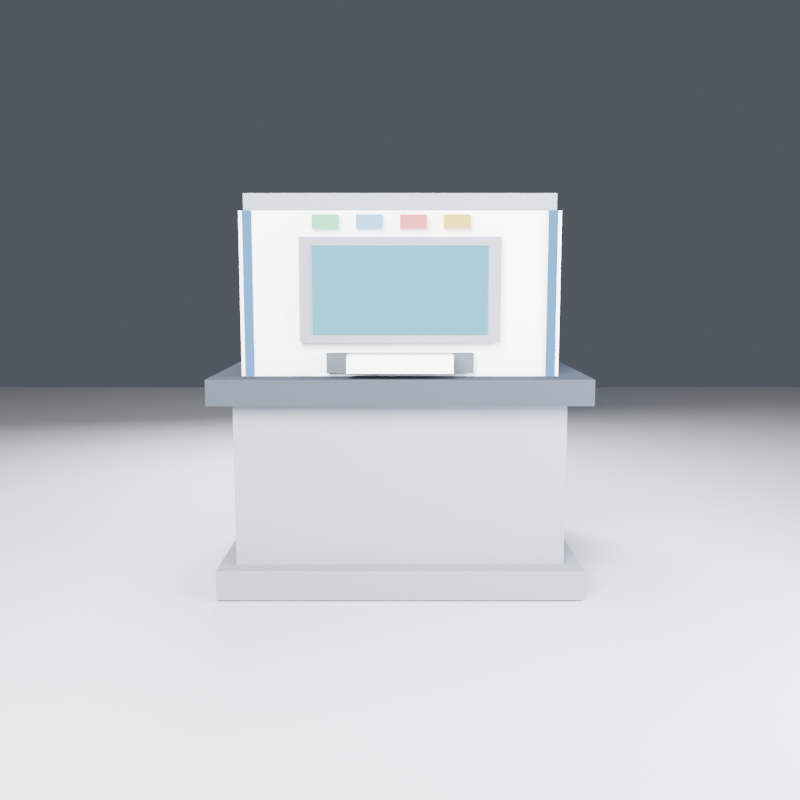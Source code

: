 # Source: id_issuer.blend  (saved by Blender 5.2.45; exported with 4.5.12 LTS)
import bpy
from mathutils import Matrix  # noqa: F401  (used for matrix-valued properties, if any)

bpy.ops.wm.read_factory_settings(use_empty=True)
scene = bpy.context.scene
scene.name = 'Scene'

# ---- materials (node trees are filled in below, after node groups)
mat_id_issuer_trim = bpy.data.materials.new('id_issuer_trim')
mat_id_issuer_trim.diffuse_color = (0.22, 0.24, 0.28, 1.0)
mat_id_issuer_body2 = bpy.data.materials.new('id_issuer_body2')
mat_id_issuer_body2.diffuse_color = (0.24, 0.27, 0.31, 1.0)
mat_id_issuer_top = bpy.data.materials.new('id_issuer_top')
mat_id_issuer_top.diffuse_color = (0.05, 0.06, 0.08, 1.0)
mat_id_issuer_body = bpy.data.materials.new('id_issuer_body')
mat_id_issuer_body.diffuse_color = (0.93, 0.94, 0.96, 1.0)
mat_id_issuer_screen = bpy.data.materials.new('id_issuer_screen')
mat_id_issuer_screen.diffuse_color = (0.25, 0.5, 0.78, 1.0)
mat_id_issuer_slot = bpy.data.materials.new('id_issuer_slot')
mat_id_issuer_slot.diffuse_color = (0.08, 0.1, 0.12, 1.0)
mat_id_issuer_paper = bpy.data.materials.new('id_issuer_paper')
mat_id_issuer_paper.diffuse_color = (0.94, 0.93, 0.89, 1.0)
mat_id_issuer_accent = bpy.data.materials.new('id_issuer_accent')
mat_id_issuer_accent.diffuse_color = (0.15, 0.6, 0.8, 1.0)
mat_id_issuer_led_green = bpy.data.materials.new('id_issuer_led_green')
mat_id_issuer_led_green.diffuse_color = (0.1, 0.82, 0.3, 1.0)
mat_id_issuer_led_blue = bpy.data.materials.new('id_issuer_led_blue')
mat_id_issuer_led_blue.diffuse_color = (0.05, 0.82, 0.9, 1.0)
mat_id_issuer_led_red = bpy.data.materials.new('id_issuer_led_red')
mat_id_issuer_led_red.diffuse_color = (0.82, 0.12, 0.12, 1.0)
mat_id_issuer_led_amber = bpy.data.materials.new('id_issuer_led_amber')
mat_id_issuer_led_amber.diffuse_color = (0.95, 0.6, 0.08, 1.0)
mat_ground = bpy.data.materials.new('ground')
mat_ground.diffuse_color = (0.5, 0.52, 0.55, 1.0)

# ---- material node trees
mat_id_issuer_trim.use_nodes = True; mat_id_issuer_trim.node_tree.nodes.clear()
_N = mat_id_issuer_trim.node_tree.nodes; _L = mat_id_issuer_trim.node_tree.links
n0 = _N.new('ShaderNodeBsdfPrincipled'); n0.name = 'Principled BSDF'; n0.location = (0, 0)
n0.inputs[0].default_value = (0.22, 0.24, 0.28, 1.0)
n0.inputs[2].default_value = 0.7
n0.inputs[10].default_value = 0.005
n0.inputs[13].default_value = 0.0
n1 = _N.new('ShaderNodeOutputMaterial'); n1.name = 'Material Output'; n1.location = (0, 0)
_L.new(n0.outputs[0], n1.inputs[0])
n1.is_active_output = True
mat_id_issuer_body2.use_nodes = True; mat_id_issuer_body2.node_tree.nodes.clear()
_N = mat_id_issuer_body2.node_tree.nodes; _L = mat_id_issuer_body2.node_tree.links
n0 = _N.new('ShaderNodeBsdfPrincipled'); n0.name = 'Principled BSDF'; n0.location = (0, 0)
n0.inputs[0].default_value = (0.24, 0.27, 0.31, 1.0)
n0.inputs[2].default_value = 0.7
n0.inputs[10].default_value = 0.005
n0.inputs[13].default_value = 0.0
n1 = _N.new('ShaderNodeOutputMaterial'); n1.name = 'Material Output'; n1.location = (0, 0)
_L.new(n0.outputs[0], n1.inputs[0])
n1.is_active_output = True
mat_id_issuer_top.use_nodes = True; mat_id_issuer_top.node_tree.nodes.clear()
_N = mat_id_issuer_top.node_tree.nodes; _L = mat_id_issuer_top.node_tree.links
n0 = _N.new('ShaderNodeBsdfPrincipled'); n0.name = 'Principled BSDF'; n0.location = (0, 0)
n0.inputs[0].default_value = (0.05, 0.06, 0.08, 1.0)
n0.inputs[2].default_value = 0.7
n0.inputs[10].default_value = 0.005
n0.inputs[13].default_value = 0.0
n1 = _N.new('ShaderNodeOutputMaterial'); n1.name = 'Material Output'; n1.location = (0, 0)
_L.new(n0.outputs[0], n1.inputs[0])
n1.is_active_output = True
mat_id_issuer_body.use_nodes = True; mat_id_issuer_body.node_tree.nodes.clear()
_N = mat_id_issuer_body.node_tree.nodes; _L = mat_id_issuer_body.node_tree.links
n0 = _N.new('ShaderNodeBsdfPrincipled'); n0.name = 'Principled BSDF'; n0.location = (0, 0)
n0.inputs[0].default_value = (0.93, 0.94, 0.96, 1.0)
n0.inputs[2].default_value = 0.7
n0.inputs[10].default_value = 0.005
n0.inputs[13].default_value = 0.0
n1 = _N.new('ShaderNodeOutputMaterial'); n1.name = 'Material Output'; n1.location = (0, 0)
_L.new(n0.outputs[0], n1.inputs[0])
n1.is_active_output = True
mat_id_issuer_screen.use_nodes = True; mat_id_issuer_screen.node_tree.nodes.clear()
_N = mat_id_issuer_screen.node_tree.nodes; _L = mat_id_issuer_screen.node_tree.links
n0 = _N.new('ShaderNodeEmission'); n0.name = 'Emission'; n0.location = (0, 0)
n0.inputs[0].default_value = (0.149, 0.698, 0.9333, 1.0)
n0.inputs[1].default_value = 2.0
n1 = _N.new('ShaderNodeOutputMaterial'); n1.name = 'Material Output'; n1.location = (0, 0)
_L.new(n0.outputs[0], n1.inputs[0])
n1.is_active_output = True
mat_id_issuer_slot.use_nodes = True; mat_id_issuer_slot.node_tree.nodes.clear()
_N = mat_id_issuer_slot.node_tree.nodes; _L = mat_id_issuer_slot.node_tree.links
n0 = _N.new('ShaderNodeBsdfPrincipled'); n0.name = 'Principled BSDF'; n0.location = (0, 0)
n0.inputs[0].default_value = (0.08, 0.1, 0.12, 1.0)
n0.inputs[2].default_value = 0.7
n0.inputs[10].default_value = 0.005
n0.inputs[13].default_value = 0.0
n1 = _N.new('ShaderNodeOutputMaterial'); n1.name = 'Material Output'; n1.location = (0, 0)
_L.new(n0.outputs[0], n1.inputs[0])
n1.is_active_output = True
mat_id_issuer_paper.use_nodes = True; mat_id_issuer_paper.node_tree.nodes.clear()
_N = mat_id_issuer_paper.node_tree.nodes; _L = mat_id_issuer_paper.node_tree.links
n0 = _N.new('ShaderNodeBsdfPrincipled'); n0.name = 'Principled BSDF'; n0.location = (0, 0)
n0.inputs[0].default_value = (0.94, 0.93, 0.89, 1.0)
n0.inputs[2].default_value = 0.7
n0.inputs[10].default_value = 0.005
n0.inputs[13].default_value = 0.0
n1 = _N.new('ShaderNodeOutputMaterial'); n1.name = 'Material Output'; n1.location = (0, 0)
_L.new(n0.outputs[0], n1.inputs[0])
n1.is_active_output = True
mat_id_issuer_accent.use_nodes = True; mat_id_issuer_accent.node_tree.nodes.clear()
_N = mat_id_issuer_accent.node_tree.nodes; _L = mat_id_issuer_accent.node_tree.links
n0 = _N.new('ShaderNodeEmission'); n0.name = 'Emission'; n0.location = (0, 0)
n0.inputs[0].default_value = (0.149, 0.4471, 0.851, 1.0)
n0.inputs[1].default_value = 1.8
n1 = _N.new('ShaderNodeOutputMaterial'); n1.name = 'Material Output'; n1.location = (0, 0)
_L.new(n0.outputs[0], n1.inputs[0])
n1.is_active_output = True
mat_id_issuer_led_green.use_nodes = True; mat_id_issuer_led_green.node_tree.nodes.clear()
_N = mat_id_issuer_led_green.node_tree.nodes; _L = mat_id_issuer_led_green.node_tree.links
n0 = _N.new('ShaderNodeEmission'); n0.name = 'Emission'; n0.location = (0, 0)
n0.inputs[0].default_value = (0.2118, 0.8863, 0.4706, 1.0)
n0.inputs[1].default_value = 3.5
n1 = _N.new('ShaderNodeOutputMaterial'); n1.name = 'Material Output'; n1.location = (0, 0)
_L.new(n0.outputs[0], n1.inputs[0])
n1.is_active_output = True
mat_id_issuer_led_blue.use_nodes = True; mat_id_issuer_led_blue.node_tree.nodes.clear()
_N = mat_id_issuer_led_blue.node_tree.nodes; _L = mat_id_issuer_led_blue.node_tree.links
n0 = _N.new('ShaderNodeEmission'); n0.name = 'Emission'; n0.location = (0, 0)
n0.inputs[0].default_value = (0.2588, 0.6196, 1.0, 1.0)
n0.inputs[1].default_value = 3.5
n1 = _N.new('ShaderNodeOutputMaterial'); n1.name = 'Material Output'; n1.location = (0, 0)
_L.new(n0.outputs[0], n1.inputs[0])
n1.is_active_output = True
mat_id_issuer_led_red.use_nodes = True; mat_id_issuer_led_red.node_tree.nodes.clear()
_N = mat_id_issuer_led_red.node_tree.nodes; _L = mat_id_issuer_led_red.node_tree.links
n0 = _N.new('ShaderNodeEmission'); n0.name = 'Emission'; n0.location = (0, 0)
n0.inputs[0].default_value = (1.0, 0.2824, 0.2824, 1.0)
n0.inputs[1].default_value = 3.5
n1 = _N.new('ShaderNodeOutputMaterial'); n1.name = 'Material Output'; n1.location = (0, 0)
_L.new(n0.outputs[0], n1.inputs[0])
n1.is_active_output = True
mat_id_issuer_led_amber.use_nodes = True; mat_id_issuer_led_amber.node_tree.nodes.clear()
_N = mat_id_issuer_led_amber.node_tree.nodes; _L = mat_id_issuer_led_amber.node_tree.links
n0 = _N.new('ShaderNodeEmission'); n0.name = 'Emission'; n0.location = (0, 0)
n0.inputs[0].default_value = (1.0, 0.7137, 0.1725, 1.0)
n0.inputs[1].default_value = 3.5
n1 = _N.new('ShaderNodeOutputMaterial'); n1.name = 'Material Output'; n1.location = (0, 0)
_L.new(n0.outputs[0], n1.inputs[0])
n1.is_active_output = True
mat_ground.use_nodes = True; mat_ground.node_tree.nodes.clear()
_N = mat_ground.node_tree.nodes; _L = mat_ground.node_tree.links
n0 = _N.new('ShaderNodeBsdfPrincipled'); n0.name = 'Principled BSDF'; n0.location = (-200, 100)
n0.inputs[0].default_value = (0.5, 0.52, 0.55, 1.0)
n0.inputs[2].default_value = 0.9
n0.inputs[10].default_value = 0.005
n1 = _N.new('ShaderNodeOutputMaterial'); n1.name = 'Material Output'; n1.location = (200, 100)
_L.new(n0.outputs[0], n1.inputs[0])
n1.is_active_output = True

# ---- world
world_world = bpy.data.worlds.new('world'); scene.world = world_world
world_world.use_nodes = True; world_world.node_tree.nodes.clear()
_N = world_world.node_tree.nodes; _L = world_world.node_tree.links
n0 = _N.new('ShaderNodeBackground'); n0.name = 'Background'; n0.location = (-200, 100)
n0.inputs[0].default_value = (0.09, 0.1, 0.12, 1.0)
n1 = _N.new('ShaderNodeOutputWorld'); n1.name = 'World Output'; n1.location = (200, 100)
_L.new(n0.outputs[0], n1.inputs[0])
n1.is_active_output = True

# ---- cameras
cam_camera = bpy.data.cameras.new('Camera')
cam_camera.lens = 40.0

# ---- lights
light_area = bpy.data.lights.new('Area', 'AREA')
light_area.color = (1.0, 0.97, 0.93)
light_area.energy = 350.0
light_area.size = 1.2
light_area.size_y = 1.0
light_area_001 = bpy.data.lights.new('Area.001', 'AREA')
light_area_001.color = (0.85, 0.9, 1.0)
light_area_001.energy = 90.0
light_area_001.size = 1.0
light_area_001.size_y = 1.0
light_area_002 = bpy.data.lights.new('Area.002', 'AREA')
light_area_002.color = (0.92, 0.95, 1.0)
light_area_002.energy = 200.0
light_area_002.size = 0.8
light_area_002.size_y = 1.0

# ---- meshes
me_cube = bpy.data.meshes.new('Cube')
me_cube.from_pydata([(-0.5, -0.5, -0.5), (-0.5, -0.5, 0.5), (-0.5, 0.5, -0.5), (-0.5, 0.5, 0.5), (0.5, -0.5, -0.5), (0.5, -0.5, 0.5), (0.5, 0.5, -0.5), (0.5, 0.5, 0.5)], [], [(0, 1, 3, 2), (2, 3, 7, 6), (6, 7, 5, 4), (4, 5, 1, 0), (2, 6, 4, 0), (7, 3, 1, 5)])
_uv = me_cube.uv_layers.new(name='UVMap')
_uv.uv.foreach_set('vector', [0.375, 0.0, 0.625, 0.0, 0.625, 0.25, 0.375, 0.25, 0.375, 0.25, 0.625, 0.25, 0.625, 0.5, 0.375, 0.5, 0.375, 0.5, 0.625, 0.5, 0.625, 0.75, 0.375, 0.75, 0.375, 0.75, 0.625, 0.75, 0.625, 1.0, 0.375, 1.0, 0.125, 0.5, 0.375, 0.5, 0.375, 0.75, 0.125, 0.75, 0.625, 0.5, 0.875, 0.5, 0.875, 0.75, 0.625, 0.75])
me_cube.materials.append(mat_id_issuer_trim)
me_cube.update()
me_cube_001 = bpy.data.meshes.new('Cube.001')
me_cube_001.from_pydata([(-0.5, -0.5, -0.5), (-0.5, -0.5, 0.5), (-0.5, 0.5, -0.5), (-0.5, 0.5, 0.5), (0.5, -0.5, -0.5), (0.5, -0.5, 0.5), (0.5, 0.5, -0.5), (0.5, 0.5, 0.5)], [], [(0, 1, 3, 2), (2, 3, 7, 6), (6, 7, 5, 4), (4, 5, 1, 0), (2, 6, 4, 0), (7, 3, 1, 5)])
_uv = me_cube_001.uv_layers.new(name='UVMap')
_uv.uv.foreach_set('vector', [0.375, 0.0, 0.625, 0.0, 0.625, 0.25, 0.375, 0.25, 0.375, 0.25, 0.625, 0.25, 0.625, 0.5, 0.375, 0.5, 0.375, 0.5, 0.625, 0.5, 0.625, 0.75, 0.375, 0.75, 0.375, 0.75, 0.625, 0.75, 0.625, 1.0, 0.375, 1.0, 0.125, 0.5, 0.375, 0.5, 0.375, 0.75, 0.125, 0.75, 0.625, 0.5, 0.875, 0.5, 0.875, 0.75, 0.625, 0.75])
me_cube_001.materials.append(mat_id_issuer_body2)
me_cube_001.update()
me_cube_002 = bpy.data.meshes.new('Cube.002')
me_cube_002.from_pydata([(-0.5, -0.5, -0.5), (-0.5, -0.5, 0.5), (-0.5, 0.5, -0.5), (-0.5, 0.5, 0.5), (0.5, -0.5, -0.5), (0.5, -0.5, 0.5), (0.5, 0.5, -0.5), (0.5, 0.5, 0.5)], [], [(0, 1, 3, 2), (2, 3, 7, 6), (6, 7, 5, 4), (4, 5, 1, 0), (2, 6, 4, 0), (7, 3, 1, 5)])
_uv = me_cube_002.uv_layers.new(name='UVMap')
_uv.uv.foreach_set('vector', [0.375, 0.0, 0.625, 0.0, 0.625, 0.25, 0.375, 0.25, 0.375, 0.25, 0.625, 0.25, 0.625, 0.5, 0.375, 0.5, 0.375, 0.5, 0.625, 0.5, 0.625, 0.75, 0.375, 0.75, 0.375, 0.75, 0.625, 0.75, 0.625, 1.0, 0.375, 1.0, 0.125, 0.5, 0.375, 0.5, 0.375, 0.75, 0.125, 0.75, 0.625, 0.5, 0.875, 0.5, 0.875, 0.75, 0.625, 0.75])
me_cube_002.materials.append(mat_id_issuer_top)
me_cube_002.update()
me_cube_003 = bpy.data.meshes.new('Cube.003')
me_cube_003.from_pydata([(-0.5, -0.5, -0.5), (-0.5, -0.5, 0.5), (-0.5, 0.5, -0.5), (-0.5, 0.5, 0.5), (0.5, -0.5, -0.5), (0.5, -0.5, 0.5), (0.5, 0.5, -0.5), (0.5, 0.5, 0.5)], [], [(0, 1, 3, 2), (2, 3, 7, 6), (6, 7, 5, 4), (4, 5, 1, 0), (2, 6, 4, 0), (7, 3, 1, 5)])
_uv = me_cube_003.uv_layers.new(name='UVMap')
_uv.uv.foreach_set('vector', [0.375, 0.0, 0.625, 0.0, 0.625, 0.25, 0.375, 0.25, 0.375, 0.25, 0.625, 0.25, 0.625, 0.5, 0.375, 0.5, 0.375, 0.5, 0.625, 0.5, 0.625, 0.75, 0.375, 0.75, 0.375, 0.75, 0.625, 0.75, 0.625, 1.0, 0.375, 1.0, 0.125, 0.5, 0.375, 0.5, 0.375, 0.75, 0.125, 0.75, 0.625, 0.5, 0.875, 0.5, 0.875, 0.75, 0.625, 0.75])
me_cube_003.materials.append(mat_id_issuer_body)
me_cube_003.update()
me_cube_004 = bpy.data.meshes.new('Cube.004')
me_cube_004.from_pydata([(-0.5, -0.5, -0.5), (-0.5, -0.5, 0.5), (-0.5, 0.5, -0.5), (-0.5, 0.5, 0.5), (0.5, -0.5, -0.5), (0.5, -0.5, 0.5), (0.5, 0.5, -0.5), (0.5, 0.5, 0.5)], [], [(0, 1, 3, 2), (2, 3, 7, 6), (6, 7, 5, 4), (4, 5, 1, 0), (2, 6, 4, 0), (7, 3, 1, 5)])
_uv = me_cube_004.uv_layers.new(name='UVMap')
_uv.uv.foreach_set('vector', [0.375, 0.0, 0.625, 0.0, 0.625, 0.25, 0.375, 0.25, 0.375, 0.25, 0.625, 0.25, 0.625, 0.5, 0.375, 0.5, 0.375, 0.5, 0.625, 0.5, 0.625, 0.75, 0.375, 0.75, 0.375, 0.75, 0.625, 0.75, 0.625, 1.0, 0.375, 1.0, 0.125, 0.5, 0.375, 0.5, 0.375, 0.75, 0.125, 0.75, 0.625, 0.5, 0.875, 0.5, 0.875, 0.75, 0.625, 0.75])
me_cube_004.materials.append(mat_id_issuer_trim)
me_cube_004.update()
me_cube_005 = bpy.data.meshes.new('Cube.005')
me_cube_005.from_pydata([(-0.5, -0.5, -0.5), (-0.5, -0.5, 0.5), (-0.5, 0.5, -0.5), (-0.5, 0.5, 0.5), (0.5, -0.5, -0.5), (0.5, -0.5, 0.5), (0.5, 0.5, -0.5), (0.5, 0.5, 0.5)], [], [(0, 1, 3, 2), (2, 3, 7, 6), (6, 7, 5, 4), (4, 5, 1, 0), (2, 6, 4, 0), (7, 3, 1, 5)])
_uv = me_cube_005.uv_layers.new(name='UVMap')
_uv.uv.foreach_set('vector', [0.375, 0.0, 0.625, 0.0, 0.625, 0.25, 0.375, 0.25, 0.375, 0.25, 0.625, 0.25, 0.625, 0.5, 0.375, 0.5, 0.375, 0.5, 0.625, 0.5, 0.625, 0.75, 0.375, 0.75, 0.375, 0.75, 0.625, 0.75, 0.625, 1.0, 0.375, 1.0, 0.125, 0.5, 0.375, 0.5, 0.375, 0.75, 0.125, 0.75, 0.625, 0.5, 0.875, 0.5, 0.875, 0.75, 0.625, 0.75])
me_cube_005.materials.append(mat_id_issuer_screen)
me_cube_005.update()
me_cube_006 = bpy.data.meshes.new('Cube.006')
me_cube_006.from_pydata([(-0.5, -0.5, -0.5), (-0.5, -0.5, 0.5), (-0.5, 0.5, -0.5), (-0.5, 0.5, 0.5), (0.5, -0.5, -0.5), (0.5, -0.5, 0.5), (0.5, 0.5, -0.5), (0.5, 0.5, 0.5)], [], [(0, 1, 3, 2), (2, 3, 7, 6), (6, 7, 5, 4), (4, 5, 1, 0), (2, 6, 4, 0), (7, 3, 1, 5)])
_uv = me_cube_006.uv_layers.new(name='UVMap')
_uv.uv.foreach_set('vector', [0.375, 0.0, 0.625, 0.0, 0.625, 0.25, 0.375, 0.25, 0.375, 0.25, 0.625, 0.25, 0.625, 0.5, 0.375, 0.5, 0.375, 0.5, 0.625, 0.5, 0.625, 0.75, 0.375, 0.75, 0.375, 0.75, 0.625, 0.75, 0.625, 1.0, 0.375, 1.0, 0.125, 0.5, 0.375, 0.5, 0.375, 0.75, 0.125, 0.75, 0.625, 0.5, 0.875, 0.5, 0.875, 0.75, 0.625, 0.75])
me_cube_006.materials.append(mat_id_issuer_slot)
me_cube_006.update()
me_cube_007 = bpy.data.meshes.new('Cube.007')
me_cube_007.from_pydata([(-0.5, -0.5, -0.5), (-0.5, -0.5, 0.5), (-0.5, 0.5, -0.5), (-0.5, 0.5, 0.5), (0.5, -0.5, -0.5), (0.5, -0.5, 0.5), (0.5, 0.5, -0.5), (0.5, 0.5, 0.5)], [], [(0, 1, 3, 2), (2, 3, 7, 6), (6, 7, 5, 4), (4, 5, 1, 0), (2, 6, 4, 0), (7, 3, 1, 5)])
_uv = me_cube_007.uv_layers.new(name='UVMap')
_uv.uv.foreach_set('vector', [0.375, 0.0, 0.625, 0.0, 0.625, 0.25, 0.375, 0.25, 0.375, 0.25, 0.625, 0.25, 0.625, 0.5, 0.375, 0.5, 0.375, 0.5, 0.625, 0.5, 0.625, 0.75, 0.375, 0.75, 0.375, 0.75, 0.625, 0.75, 0.625, 1.0, 0.375, 1.0, 0.125, 0.5, 0.375, 0.5, 0.375, 0.75, 0.125, 0.75, 0.625, 0.5, 0.875, 0.5, 0.875, 0.75, 0.625, 0.75])
me_cube_007.materials.append(mat_id_issuer_paper)
me_cube_007.update()
me_cube_008 = bpy.data.meshes.new('Cube.008')
me_cube_008.from_pydata([(-0.5, -0.5, -0.5), (-0.5, -0.5, 0.5), (-0.5, 0.5, -0.5), (-0.5, 0.5, 0.5), (0.5, -0.5, -0.5), (0.5, -0.5, 0.5), (0.5, 0.5, -0.5), (0.5, 0.5, 0.5)], [], [(0, 1, 3, 2), (2, 3, 7, 6), (6, 7, 5, 4), (4, 5, 1, 0), (2, 6, 4, 0), (7, 3, 1, 5)])
_uv = me_cube_008.uv_layers.new(name='UVMap')
_uv.uv.foreach_set('vector', [0.375, 0.0, 0.625, 0.0, 0.625, 0.25, 0.375, 0.25, 0.375, 0.25, 0.625, 0.25, 0.625, 0.5, 0.375, 0.5, 0.375, 0.5, 0.625, 0.5, 0.625, 0.75, 0.375, 0.75, 0.375, 0.75, 0.625, 0.75, 0.625, 1.0, 0.375, 1.0, 0.125, 0.5, 0.375, 0.5, 0.375, 0.75, 0.125, 0.75, 0.625, 0.5, 0.875, 0.5, 0.875, 0.75, 0.625, 0.75])
me_cube_008.materials.append(mat_id_issuer_accent)
me_cube_008.update()
me_cube_009 = bpy.data.meshes.new('Cube.009')
me_cube_009.from_pydata([(-0.5, -0.5, -0.5), (-0.5, -0.5, 0.5), (-0.5, 0.5, -0.5), (-0.5, 0.5, 0.5), (0.5, -0.5, -0.5), (0.5, -0.5, 0.5), (0.5, 0.5, -0.5), (0.5, 0.5, 0.5)], [], [(0, 1, 3, 2), (2, 3, 7, 6), (6, 7, 5, 4), (4, 5, 1, 0), (2, 6, 4, 0), (7, 3, 1, 5)])
_uv = me_cube_009.uv_layers.new(name='UVMap')
_uv.uv.foreach_set('vector', [0.375, 0.0, 0.625, 0.0, 0.625, 0.25, 0.375, 0.25, 0.375, 0.25, 0.625, 0.25, 0.625, 0.5, 0.375, 0.5, 0.375, 0.5, 0.625, 0.5, 0.625, 0.75, 0.375, 0.75, 0.375, 0.75, 0.625, 0.75, 0.625, 1.0, 0.375, 1.0, 0.125, 0.5, 0.375, 0.5, 0.375, 0.75, 0.125, 0.75, 0.625, 0.5, 0.875, 0.5, 0.875, 0.75, 0.625, 0.75])
me_cube_009.materials.append(mat_id_issuer_accent)
me_cube_009.update()
me_cube_010 = bpy.data.meshes.new('Cube.010')
me_cube_010.from_pydata([(-0.5, -0.5, -0.5), (-0.5, -0.5, 0.5), (-0.5, 0.5, -0.5), (-0.5, 0.5, 0.5), (0.5, -0.5, -0.5), (0.5, -0.5, 0.5), (0.5, 0.5, -0.5), (0.5, 0.5, 0.5)], [], [(0, 1, 3, 2), (2, 3, 7, 6), (6, 7, 5, 4), (4, 5, 1, 0), (2, 6, 4, 0), (7, 3, 1, 5)])
_uv = me_cube_010.uv_layers.new(name='UVMap')
_uv.uv.foreach_set('vector', [0.375, 0.0, 0.625, 0.0, 0.625, 0.25, 0.375, 0.25, 0.375, 0.25, 0.625, 0.25, 0.625, 0.5, 0.375, 0.5, 0.375, 0.5, 0.625, 0.5, 0.625, 0.75, 0.375, 0.75, 0.375, 0.75, 0.625, 0.75, 0.625, 1.0, 0.375, 1.0, 0.125, 0.5, 0.375, 0.5, 0.375, 0.75, 0.125, 0.75, 0.625, 0.5, 0.875, 0.5, 0.875, 0.75, 0.625, 0.75])
me_cube_010.materials.append(mat_id_issuer_led_green)
me_cube_010.update()
me_cube_011 = bpy.data.meshes.new('Cube.011')
me_cube_011.from_pydata([(-0.5, -0.5, -0.5), (-0.5, -0.5, 0.5), (-0.5, 0.5, -0.5), (-0.5, 0.5, 0.5), (0.5, -0.5, -0.5), (0.5, -0.5, 0.5), (0.5, 0.5, -0.5), (0.5, 0.5, 0.5)], [], [(0, 1, 3, 2), (2, 3, 7, 6), (6, 7, 5, 4), (4, 5, 1, 0), (2, 6, 4, 0), (7, 3, 1, 5)])
_uv = me_cube_011.uv_layers.new(name='UVMap')
_uv.uv.foreach_set('vector', [0.375, 0.0, 0.625, 0.0, 0.625, 0.25, 0.375, 0.25, 0.375, 0.25, 0.625, 0.25, 0.625, 0.5, 0.375, 0.5, 0.375, 0.5, 0.625, 0.5, 0.625, 0.75, 0.375, 0.75, 0.375, 0.75, 0.625, 0.75, 0.625, 1.0, 0.375, 1.0, 0.125, 0.5, 0.375, 0.5, 0.375, 0.75, 0.125, 0.75, 0.625, 0.5, 0.875, 0.5, 0.875, 0.75, 0.625, 0.75])
me_cube_011.materials.append(mat_id_issuer_led_blue)
me_cube_011.update()
me_cube_012 = bpy.data.meshes.new('Cube.012')
me_cube_012.from_pydata([(-0.5, -0.5, -0.5), (-0.5, -0.5, 0.5), (-0.5, 0.5, -0.5), (-0.5, 0.5, 0.5), (0.5, -0.5, -0.5), (0.5, -0.5, 0.5), (0.5, 0.5, -0.5), (0.5, 0.5, 0.5)], [], [(0, 1, 3, 2), (2, 3, 7, 6), (6, 7, 5, 4), (4, 5, 1, 0), (2, 6, 4, 0), (7, 3, 1, 5)])
_uv = me_cube_012.uv_layers.new(name='UVMap')
_uv.uv.foreach_set('vector', [0.375, 0.0, 0.625, 0.0, 0.625, 0.25, 0.375, 0.25, 0.375, 0.25, 0.625, 0.25, 0.625, 0.5, 0.375, 0.5, 0.375, 0.5, 0.625, 0.5, 0.625, 0.75, 0.375, 0.75, 0.375, 0.75, 0.625, 0.75, 0.625, 1.0, 0.375, 1.0, 0.125, 0.5, 0.375, 0.5, 0.375, 0.75, 0.125, 0.75, 0.625, 0.5, 0.875, 0.5, 0.875, 0.75, 0.625, 0.75])
me_cube_012.materials.append(mat_id_issuer_led_red)
me_cube_012.update()
me_cube_013 = bpy.data.meshes.new('Cube.013')
me_cube_013.from_pydata([(-0.5, -0.5, -0.5), (-0.5, -0.5, 0.5), (-0.5, 0.5, -0.5), (-0.5, 0.5, 0.5), (0.5, -0.5, -0.5), (0.5, -0.5, 0.5), (0.5, 0.5, -0.5), (0.5, 0.5, 0.5)], [], [(0, 1, 3, 2), (2, 3, 7, 6), (6, 7, 5, 4), (4, 5, 1, 0), (2, 6, 4, 0), (7, 3, 1, 5)])
_uv = me_cube_013.uv_layers.new(name='UVMap')
_uv.uv.foreach_set('vector', [0.375, 0.0, 0.625, 0.0, 0.625, 0.25, 0.375, 0.25, 0.375, 0.25, 0.625, 0.25, 0.625, 0.5, 0.375, 0.5, 0.375, 0.5, 0.625, 0.5, 0.625, 0.75, 0.375, 0.75, 0.375, 0.75, 0.625, 0.75, 0.625, 1.0, 0.375, 1.0, 0.125, 0.5, 0.375, 0.5, 0.375, 0.75, 0.125, 0.75, 0.625, 0.5, 0.875, 0.5, 0.875, 0.75, 0.625, 0.75])
me_cube_013.materials.append(mat_id_issuer_led_amber)
me_cube_013.update()
me_cube_014 = bpy.data.meshes.new('Cube.014')
me_cube_014.from_pydata([(-0.5, -0.5, -0.5), (-0.5, -0.5, 0.5), (-0.5, 0.5, -0.5), (-0.5, 0.5, 0.5), (0.5, -0.5, -0.5), (0.5, -0.5, 0.5), (0.5, 0.5, -0.5), (0.5, 0.5, 0.5)], [], [(0, 1, 3, 2), (2, 3, 7, 6), (6, 7, 5, 4), (4, 5, 1, 0), (2, 6, 4, 0), (7, 3, 1, 5)])
_uv = me_cube_014.uv_layers.new(name='UVMap')
_uv.uv.foreach_set('vector', [0.375, 0.0, 0.625, 0.0, 0.625, 0.25, 0.375, 0.25, 0.375, 0.25, 0.625, 0.25, 0.625, 0.5, 0.375, 0.5, 0.375, 0.5, 0.625, 0.5, 0.625, 0.75, 0.375, 0.75, 0.375, 0.75, 0.625, 0.75, 0.625, 1.0, 0.375, 1.0, 0.125, 0.5, 0.375, 0.5, 0.375, 0.75, 0.125, 0.75, 0.625, 0.5, 0.875, 0.5, 0.875, 0.75, 0.625, 0.75])
me_cube_014.materials.append(mat_id_issuer_body2)
me_cube_014.update()
me_plane = bpy.data.meshes.new('Plane')
me_plane.from_pydata([(-4.0, -4.0, 0.0), (4.0, -4.0, 0.0), (-4.0, 4.0, 0.0), (4.0, 4.0, 0.0)], [], [(0, 1, 3, 2)])
_uv = me_plane.uv_layers.new(name='UVMap')
_uv.uv.foreach_set('vector', [0.0, 0.0, 1.0, 0.0, 1.0, 1.0, 0.0, 1.0])
me_plane.materials.append(mat_ground)
me_plane.update()

# ---- objects
ob_dev_00_id_issuer_trim = bpy.data.objects.new('DEV_00_id_issuer_trim', me_cube)
ob_dev_01_id_issuer_body2 = bpy.data.objects.new('DEV_01_id_issuer_body2', me_cube_001)
ob_dev_02_id_issuer_top = bpy.data.objects.new('DEV_02_id_issuer_top', me_cube_002)
ob_dev_03_id_issuer_body = bpy.data.objects.new('DEV_03_id_issuer_body', me_cube_003)
ob_dev_04_id_issuer_trim = bpy.data.objects.new('DEV_04_id_issuer_trim', me_cube_004)
ob_dev_05_id_issuer_screen = bpy.data.objects.new('DEV_05_id_issuer_screen', me_cube_005)
ob_dev_06_id_issuer_slot = bpy.data.objects.new('DEV_06_id_issuer_slot', me_cube_006)
ob_dev_07_id_issuer_paper = bpy.data.objects.new('DEV_07_id_issuer_paper', me_cube_007)
ob_dev_08_id_issuer_accent = bpy.data.objects.new('DEV_08_id_issuer_accent', me_cube_008)
ob_dev_09_id_issuer_accent = bpy.data.objects.new('DEV_09_id_issuer_accent', me_cube_009)
ob_dev_10_id_issuer_led_green = bpy.data.objects.new('DEV_10_id_issuer_led_green', me_cube_010)
ob_dev_11_id_issuer_led_blue = bpy.data.objects.new('DEV_11_id_issuer_led_blue', me_cube_011)
ob_dev_12_id_issuer_led_red = bpy.data.objects.new('DEV_12_id_issuer_led_red', me_cube_012)
ob_dev_13_id_issuer_led_amber = bpy.data.objects.new('DEV_13_id_issuer_led_amber', me_cube_013)
ob_dev_14_id_issuer_body2 = bpy.data.objects.new('DEV_14_id_issuer_body2', me_cube_014)
ob_ground = bpy.data.objects.new('Ground', me_plane)
ob_cam = bpy.data.objects.new('Cam', cam_camera)
ob_key = bpy.data.objects.new('Key', light_area)
ob_fill = bpy.data.objects.new('Fill', light_area_001)
ob_rim = bpy.data.objects.new('Rim', light_area_002)

# ---- transforms, parenting, visibility, modifiers, constraints
ob_dev_00_id_issuer_trim.location = (0.5, 0.5, 0.035)
ob_dev_00_id_issuer_trim.scale = (0.86, 0.8, 0.07)
ob_dev_01_id_issuer_body2.location = (0.5, 0.5, 0.265)
ob_dev_01_id_issuer_body2.scale = (0.78, 0.7, 0.39)
ob_dev_02_id_issuer_top.location = (0.5, 0.5, 0.49)
ob_dev_02_id_issuer_top.scale = (0.88, 0.82, 0.06)
ob_dev_03_id_issuer_body.location = (0.5, 0.5, 0.71)
ob_dev_03_id_issuer_body.scale = (0.74, 0.66, 0.38)
ob_dev_04_id_issuer_trim.location = (0.5, 0.155, 0.72)
ob_dev_04_id_issuer_trim.scale = (0.46, 0.03, 0.24)
ob_dev_05_id_issuer_screen.location = (0.5, 0.1375, 0.72)
ob_dev_05_id_issuer_screen.scale = (0.4, 0.005, 0.2)
ob_dev_06_id_issuer_slot.location = (0.5, 0.1575, 0.5525)
ob_dev_06_id_issuer_slot.scale = (0.34, 0.025, 0.045)
ob_dev_07_id_issuer_paper.location = (0.5, 0.1125, 0.555)
ob_dev_07_id_issuer_paper.scale = (0.24, 0.065, 0.04)
ob_dev_08_id_issuer_accent.location = (0.15, 0.495, 0.71)
ob_dev_08_id_issuer_accent.scale = (0.02, 0.67, 0.38)
ob_dev_09_id_issuer_accent.location = (0.85, 0.495, 0.71)
ob_dev_09_id_issuer_accent.scale = (0.02, 0.67, 0.38)
ob_dev_10_id_issuer_led_green.location = (0.33, 0.1575, 0.875)
ob_dev_10_id_issuer_led_green.scale = (0.06, 0.025, 0.03)
ob_dev_11_id_issuer_led_blue.location = (0.43, 0.1575, 0.875)
ob_dev_11_id_issuer_led_blue.scale = (0.06, 0.025, 0.03)
ob_dev_12_id_issuer_led_red.location = (0.53, 0.1575, 0.875)
ob_dev_12_id_issuer_led_red.scale = (0.06, 0.025, 0.03)
ob_dev_13_id_issuer_led_amber.location = (0.63, 0.1575, 0.875)
ob_dev_13_id_issuer_led_amber.scale = (0.06, 0.025, 0.03)
ob_dev_14_id_issuer_body2.location = (0.5, 0.5, 0.92)
ob_dev_14_id_issuer_body2.scale = (0.72, 0.64, 0.04)
ob_ground.location = (0.5, 0.34, -0.004)
ob_cam.location = (0.5, -1.9, 0.74)
ob_cam.rotation_euler = (1.438, -0.0, 0.0)
ob_key.location = (0.0, -1.8, 1.5)
ob_key.rotation_euler = (1.125, -9.11e-09, -0.2295)
ob_fill.location = (1.6, -0.5, 0.8)
ob_fill.rotation_euler = (1.323, 4.464e-08, 0.9186)
ob_rim.location = (0.2, 1.9, 1.6)
ob_rim.rotation_euler = (0.9442, 4.028e-08, -2.952)

# ---- collection membership
scene.collection.objects.link(ob_dev_00_id_issuer_trim)
scene.collection.objects.link(ob_dev_01_id_issuer_body2)
scene.collection.objects.link(ob_dev_02_id_issuer_top)
scene.collection.objects.link(ob_dev_03_id_issuer_body)
scene.collection.objects.link(ob_dev_04_id_issuer_trim)
scene.collection.objects.link(ob_dev_05_id_issuer_screen)
scene.collection.objects.link(ob_dev_06_id_issuer_slot)
scene.collection.objects.link(ob_dev_07_id_issuer_paper)
scene.collection.objects.link(ob_dev_08_id_issuer_accent)
scene.collection.objects.link(ob_dev_09_id_issuer_accent)
scene.collection.objects.link(ob_dev_10_id_issuer_led_green)
scene.collection.objects.link(ob_dev_11_id_issuer_led_blue)
scene.collection.objects.link(ob_dev_12_id_issuer_led_red)
scene.collection.objects.link(ob_dev_13_id_issuer_led_amber)
scene.collection.objects.link(ob_dev_14_id_issuer_body2)
scene.collection.objects.link(ob_ground)
scene.collection.objects.link(ob_cam)
scene.collection.objects.link(ob_key)
scene.collection.objects.link(ob_fill)
scene.collection.objects.link(ob_rim)

# ---- scene / render settings (as saved in the file)
scene.camera = ob_cam
scene.frame_start = 1; scene.frame_end = 250; scene.frame_set(1)
scene.render.engine = 'CYCLES'
scene.render.image_settings.color_mode = 'RGB'
scene.render.resolution_x = 768
scene.render.resolution_y = 768
scene.render.bake_bias = 0.0
scene.render.bake_samples = 0
scene.render.compositor_device = 'GPU'
scene.cycles.samples = 32
scene.eevee.use_volume_custom_range = False
scene.eevee.fast_gi_thickness_near = 0.1
scene.eevee.fast_gi_thickness_far = 0.0
scene.eevee.ray_tracing_options.screen_trace_thickness = 0.1
bpy.context.view_layer.update()
